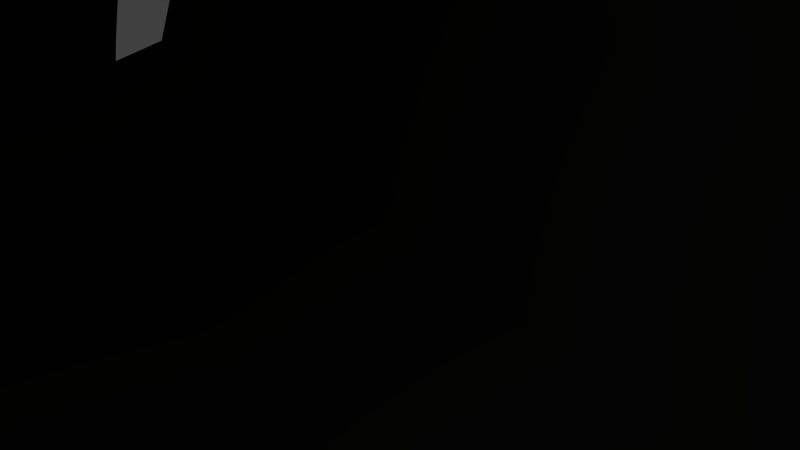# Source: DeimosClass.blend  (saved by Blender 2.74.0; exported with 4.5.12 LTS)
import bpy
from mathutils import Matrix  # noqa: F401  (used for matrix-valued properties, if any)

bpy.ops.wm.read_factory_settings(use_empty=True)
scene = bpy.context.scene
scene.name = 'Scene'

# ---- collections
col_collection_1 = bpy.data.collections.new('Collection 1'); scene.collection.children.link(col_collection_1)

# ---- materials (node trees are filled in below, after node groups)
mat_titanium_001 = bpy.data.materials.new('Titanium.001')
mat_titanium_001.alpha_threshold = 0.0
mat_titanium_001.use_transparent_shadow = False
mat_titanium_001.diffuse_color = (0.1626, 0.1491, 0.1341, 1.0)
mat_titanium_001.specular_color = (0.3252, 0.2982, 0.2682)
mat_titanium_001.roughness = 0.5
mat_titanium_001.specular_intensity = 1.0

# ---- material node trees

# ---- world
world_world = bpy.data.worlds.new('World'); scene.world = world_world
world_world.color = (0.05088, 0.05088, 0.05088)
world_world.use_sun_shadow = False
world_world.sun_shadow_jitter_overblur = 0.0
world_world.cycles.sampling_method = 'MANUAL'
world_world.cycles.sample_map_resolution = 256

# ---- cameras
cam_camera = bpy.data.cameras.new('Camera')
cam_camera.clip_end = 100.0
cam_camera.lens = 35.0
cam_camera.sensor_width = 32.0
cam_camera.sensor_height = 18.0
cam_camera.ortho_scale = 7.314
cam_camera.dof.focus_distance = 0.0
cam_camera.dof.aperture_fstop = 128.0

# ---- lights
light_lamp_002 = bpy.data.lights.new('Lamp.002', 'POINT')
light_lamp_002.transmission_factor = 0.0
light_lamp_002.cutoff_distance = 30.0
light_lamp_002.energy = 100.0
light_lamp_002.shadow_buffer_clip_start = 1.001
light_lamp_002.shadow_soft_size = 0.1
light_lamp_002.shadow_maximum_resolution = 0.006
light_lamp_002.use_absolute_resolution = True
light_lamp_002.cycles.use_multiple_importance_sampling = False
light_lamp_001 = bpy.data.lights.new('Lamp.001', 'POINT')
light_lamp_001.transmission_factor = 0.0
light_lamp_001.cutoff_distance = 30.0
light_lamp_001.energy = 100.0
light_lamp_001.shadow_buffer_clip_start = 1.001
light_lamp_001.shadow_soft_size = 0.1
light_lamp_001.shadow_maximum_resolution = 0.006
light_lamp_001.use_absolute_resolution = True
light_lamp_001.cycles.use_multiple_importance_sampling = False
light_lamp = bpy.data.lights.new('Lamp', 'POINT')
light_lamp.transmission_factor = 0.0
light_lamp.cutoff_distance = 30.0
light_lamp.energy = 100.0
light_lamp.shadow_buffer_clip_start = 1.001
light_lamp.shadow_soft_size = 0.1
light_lamp.shadow_maximum_resolution = 0.006
light_lamp.use_absolute_resolution = True
light_lamp.cycles.use_multiple_importance_sampling = False

# ---- meshes
me_sphere = bpy.data.meshes.new('Sphere')
me_sphere.from_pydata([(0.6555, 0.6749, -4.063), (0.8546, 0.2212, -4.063), (0.6836, 0.1768, -4.632), (0.5243, 0.5397, -4.632), (0.2212, 0.8519, -4.063), (0.1769, 0.6813, -4.632), (0.3416, 0.08797, -5.032), (0.3416, -0.08906, -5.032), (0.03378, -0.009654, -5.195), (0.03378, 0.008049, -5.195), (0.8546, -0.2214, -4.063), (0.6555, -0.6772, -4.063), (0.5243, -0.5419, -4.632), (0.6836, -0.1773, -4.632), (0.2619, 0.2694, -5.032), (0.7284, -0.7524, -2.227), (0.2459, -0.9491, -2.227), (0.2212, -0.8543, -4.063), (0.2459, 0.9466, -2.227), (0.7284, 0.7499, -2.227), (0.08824, 0.3403, -5.032), (0.9497, 0.2458, -2.227), (0.9497, -0.2459, -2.227), (0.9997, -0.2588, -0.3888), (0.7667, -0.7919, -0.3888), (0.7667, 0.7894, 0.3651), (0.7667, 0.7894, -0.3888), (0.2588, 0.9965, -0.3888), (0.2588, 0.9965, 0.3651), (0.2605, 0.9967, 0.9889), (0.2622, 0.9968, 4.405), (0.7799, 0.7891, 4.32), (0.9997, -0.2588, 0.3651), (0.9997, 0.2588, -0.3888), (0.9997, 0.2588, 0.3651), (1.019, 0.2537, 4.106), (1.018, -0.2662, 3.891), (0.2619, -0.2714, -5.032), (0.02581, -0.02789, -5.195), (0.02581, 0.0262, -5.195), (0.00844, 0.03328, -5.195), (0.08824, -0.3422, -5.032), (0.00844, -0.03497, -5.195), (0.7667, -0.7919, 0.3651), (0.7787, -0.8007, 3.676), (0.922, 0.4357, -0.3888), (0.8444, 0.6126, -0.3888), (2.553, 1.348, 1.622), (2.565, 1.283, 1.622), (2.6, 1.218, 1.622), (2.669, 1.16, -0.8075), (2.6, 1.218, -0.8075), (2.617, 1.232, -1.308), (2.679, 1.179, -1.308), (2.565, 1.283, -0.8075), (2.553, 1.348, -0.8075), (2.594, 1.481, 1.622), (2.594, 1.481, 2.376), (2.594, 1.481, 5.506), (2.594, 1.481, 5.606), (2.594, 1.481, 5.706), (2.594, 1.481, 5.806), (2.594, 1.481, 5.906), (2.594, 1.481, 6.006), (2.664, 1.544, 6.106), (2.664, 1.544, 6.006), (2.664, 1.544, 5.906), (2.664, 1.544, 5.506), (2.664, 1.544, 2.376), (2.664, 1.544, 1.622), (2.664, 1.544, -0.8075), (2.594, 1.481, -0.8075), (2.945, 1.489, 2.376), (2.945, 1.489, 1.622), (2.945, 1.489, -0.8075), (2.876, 1.547, -0.8075), (2.876, 1.547, 1.622), (2.876, 1.547, 2.376), (2.876, 1.547, 5.506), (2.876, 1.547, 5.906), (2.876, 1.547, 6.006), (2.876, 1.547, 6.106), (2.945, 1.489, 6.006), (2.945, 1.489, 5.906), (2.945, 1.489, 5.806), (2.945, 1.489, 5.706), (2.945, 1.489, 5.606), (2.945, 1.489, 5.506), (0.6397, -0.8437, -0.3888), (0.2614, -1.008, 3.588), (0.2588, -0.999, 0.3651), (0.2588, -0.999, -0.3888), (0.3858, -0.9472, -0.3888), (0.5128, -0.8955, -0.3888), (2.981, 1.424, 2.376), (2.981, 1.424, 1.622), (2.981, 1.424, -0.8075), (2.981, 1.424, 5.906), (2.981, 1.424, 5.806), (2.981, 1.424, 5.706), (2.981, 1.424, 5.606), (2.981, 1.424, 5.506), (2.963, 1.3, -1.308), (2.933, 1.238, -1.308), (2.893, 1.267, -1.558), (2.915, 1.313, -1.558), (2.585, 1.29, -1.308), (2.775, 1.134, -0.8075), (2.775, 1.156, -1.308), (2.575, 1.349, -1.308), (2.674, 1.525, -1.308), (2.612, 1.469, -1.308), (2.77, 1.573, -0.8075), (2.771, 1.551, -1.308), (2.882, 1.163, -0.8075), (2.871, 1.182, -1.308), (2.951, 1.226, -0.8075), (2.992, 1.359, -0.8075), (2.97, 1.358, -1.308), (2.96, 1.417, -1.308), (2.928, 1.475, -1.308), (2.984, 1.294, -0.8075), (2.866, 1.528, -1.308), (2.561, 1.414, -0.8075), (2.583, 1.408, -1.308), (2.846, 1.225, -1.558), (2.809, 1.289, -1.683), (2.833, 1.31, -1.683), (2.842, 1.484, -1.558), (2.771, 1.502, -1.558), (2.889, 1.445, -1.558), (2.652, 1.44, -1.558), (2.63, 1.394, -1.558), (2.624, 1.35, -1.558), (2.656, 1.262, -1.558), (2.703, 1.223, -1.558), (2.632, 1.306, -1.558), (2.774, 1.205, -1.558), (2.699, 1.482, -1.558), (2.921, 1.357, -1.558), (2.913, 1.401, -1.558), (2.714, 1.308, -1.683), (2.702, 1.33, -1.683), (2.699, 1.352, -1.683), (2.701, 1.374, -1.683), (2.712, 1.397, -1.683), (2.736, 1.418, -1.683), (2.772, 1.428, -1.683), (2.807, 1.419, -1.683), (2.831, 1.399, -1.683), (2.843, 1.377, -1.683), (2.847, 1.355, -1.683), (2.844, 1.333, -1.683), (2.773, 1.279, -1.683), (2.738, 1.288, -1.683), (2.77, 1.573, 2.376), (2.77, 1.573, 1.622), (2.77, 1.573, 6.106), (2.77, 1.573, 6.006), (2.77, 1.573, 5.906), (2.77, 1.573, 5.506), (2.669, 1.16, 2.376), (2.669, 1.16, 1.622), (2.775, 1.134, 1.622), (2.775, 1.134, 2.376), (2.775, 1.134, 5.506), (2.669, 1.16, 5.506), (2.565, 1.283, 2.376), (2.6, 1.218, 2.376), (2.6, 1.218, 5.506), (2.6, 1.218, 5.606), (2.565, 1.283, 5.706), (2.565, 1.283, 5.606), (2.565, 1.283, 5.506), (2.553, 1.348, 2.376), (2.553, 1.348, 5.806), (2.553, 1.348, 5.706), (2.553, 1.348, 5.606), (2.553, 1.348, 5.506), (2.882, 1.163, 1.622), (2.882, 1.163, 2.376), (2.882, 1.163, 5.506), (2.951, 1.226, 1.622), (2.951, 1.226, 2.376), (2.951, 1.226, 5.506), (2.951, 1.226, 5.606), (2.984, 1.294, 1.622), (2.984, 1.294, 2.376), (2.984, 1.294, 5.506), (2.984, 1.294, 5.606), (2.984, 1.294, 5.706), (2.992, 1.359, 1.622), (2.992, 1.359, 2.376), (2.992, 1.359, 5.506), (2.992, 1.359, 5.606), (2.992, 1.359, 5.706), (2.992, 1.359, 5.806), (2.561, 1.414, 5.906), (2.561, 1.414, 1.622), (2.561, 1.414, 5.806), (2.561, 1.414, 5.706), (2.561, 1.414, 5.606), (2.561, 1.414, 5.506), (2.561, 1.414, 2.376), (-0.6555, 0.6749, -4.063), (-0.5243, 0.5397, -4.632), (-0.6836, 0.1768, -4.632), (-0.8546, 0.2212, -4.063), (-0.2212, 0.8519, -4.063), (-0.1769, 0.6813, -4.632), (-0.3416, 0.08797, -5.032), (-0.03378, 0.008049, -5.195), (-0.03378, -0.009654, -5.195), (-0.3416, -0.08906, -5.032), (-0.5243, -0.5419, -4.632), (-0.2619, -0.2714, -5.032), (-0.08824, -0.3422, -5.032), (-0.1769, -0.6836, -4.632), (-0.8546, -0.2214, -4.063), (-0.6836, -0.1773, -4.632), (-0.6555, -0.6772, -4.063), (-0.2619, 0.2694, -5.032), (-0.7284, -0.7524, -2.227), (-0.2212, -0.8543, -4.063), (-0.2459, -0.9491, -2.227), (-0.2459, 0.9466, -2.227), (-0.7284, 0.7499, -2.227), (-0.08824, 0.3403, -5.032), (-0.9497, 0.2458, -2.227), (-0.9497, -0.2459, -2.227), (-0.9997, -0.2588, -0.3888), (-0.7667, -0.7919, -0.3888), (-0.7667, 0.7894, 0.3651), (-0.7799, 0.7891, 4.32), (-0.2622, 0.9968, 4.405), (-0.2605, 0.9967, 0.9889), (-0.2588, 0.9965, 0.3651), (-0.2588, 0.9965, -0.3888), (-0.7667, 0.7894, -0.3888), (-0.9997, -0.2588, 0.3651), (-1.018, -0.2662, 3.891), (-1.019, 0.2537, 4.106), (-0.9997, 0.2588, 0.3651), (-0.9997, 0.2588, -0.3888), (-0.2588, -0.999, -0.3888), (-0.3858, -0.9472, -0.3888), (-0.5128, -0.8955, -0.3888), (-0.6397, -0.8437, -0.3888), (-0.02581, -0.02789, -5.195), (-0.00844, 0.03328, -5.195), (-0.02581, 0.0262, -5.195), (-0.00844, -0.03497, -5.195), (-0.7667, -0.7919, 0.3651), (-0.7787, -0.8007, 3.676), (-0.922, 0.4357, -0.3888), (-2.6, 1.218, 1.622), (-2.565, 1.283, 1.622), (-2.553, 1.348, 1.622), (-0.8444, 0.6126, -0.3888), (-2.669, 1.16, -0.8075), (-2.679, 1.179, -1.308), (-2.617, 1.232, -1.308), (-2.6, 1.218, -0.8075), (-2.6, 1.218, 2.376), (-2.6, 1.218, 5.506), (-2.6, 1.218, 5.606), (-2.669, 1.16, 5.506), (-2.669, 1.16, 2.376), (-2.669, 1.16, 1.622), (-2.565, 1.283, -0.8075), (-2.553, 1.348, -0.8075), (-2.594, 1.481, 1.622), (-2.594, 1.481, -0.8075), (-2.664, 1.544, -0.8075), (-2.664, 1.544, 1.622), (-2.664, 1.544, 2.376), (-2.664, 1.544, 5.506), (-2.664, 1.544, 5.906), (-2.664, 1.544, 6.006), (-2.664, 1.544, 6.106), (-2.594, 1.481, 6.006), (-2.594, 1.481, 5.906), (-2.594, 1.481, 5.806), (-2.594, 1.481, 5.706), (-2.594, 1.481, 5.606), (-2.594, 1.481, 5.506), (-2.594, 1.481, 2.376), (-2.945, 1.489, 2.376), (-2.945, 1.489, 5.506), (-2.945, 1.489, 5.606), (-2.945, 1.489, 5.706), (-2.945, 1.489, 5.806), (-2.945, 1.489, 5.906), (-2.945, 1.489, 6.006), (-2.876, 1.547, 6.106), (-2.876, 1.547, 6.006), (-2.876, 1.547, 5.906), (-2.876, 1.547, 5.506), (-2.876, 1.547, 2.376), (-2.876, 1.547, 1.622), (-2.876, 1.547, -0.8075), (-2.945, 1.489, -0.8075), (-2.945, 1.489, 1.622), (-0.2588, -0.999, 0.3651), (-0.2614, -1.008, 3.588), (-2.981, 1.424, 2.376), (-2.981, 1.424, 5.506), (-2.981, 1.424, 5.606), (-2.981, 1.424, 5.706), (-2.981, 1.424, 5.806), (-2.981, 1.424, 5.906), (-2.981, 1.424, -0.8075), (-2.981, 1.424, 1.622), (-2.963, 1.3, -1.308), (-2.915, 1.313, -1.558), (-2.893, 1.267, -1.558), (-2.933, 1.238, -1.308), (-2.585, 1.29, -1.308), (-2.775, 1.134, -0.8075), (-2.775, 1.156, -1.308), (-2.575, 1.349, -1.308), (-2.612, 1.469, -1.308), (-2.674, 1.525, -1.308), (-2.771, 1.551, -1.308), (-2.77, 1.573, -0.8075), (-2.882, 1.163, -0.8075), (-2.871, 1.182, -1.308), (-2.951, 1.226, -0.8075), (-2.96, 1.417, -1.308), (-2.97, 1.358, -1.308), (-2.992, 1.359, -0.8075), (-2.928, 1.475, -1.308), (-2.984, 1.294, -0.8075), (-2.866, 1.528, -1.308), (-2.561, 1.414, -0.8075), (-2.583, 1.408, -1.308), (-2.833, 1.31, -1.683), (-2.809, 1.289, -1.683), (-2.846, 1.225, -1.558), (-2.771, 1.502, -1.558), (-2.842, 1.484, -1.558), (-2.889, 1.445, -1.558), (-2.63, 1.394, -1.558), (-2.652, 1.44, -1.558), (-2.624, 1.35, -1.558), (-2.703, 1.223, -1.558), (-2.656, 1.262, -1.558), (-2.632, 1.306, -1.558), (-2.774, 1.205, -1.558), (-2.699, 1.482, -1.558), (-2.913, 1.401, -1.558), (-2.921, 1.357, -1.558), (-2.714, 1.308, -1.683), (-2.738, 1.288, -1.683), (-2.773, 1.279, -1.683), (-2.844, 1.333, -1.683), (-2.847, 1.355, -1.683), (-2.843, 1.377, -1.683), (-2.831, 1.399, -1.683), (-2.807, 1.419, -1.683), (-2.772, 1.428, -1.683), (-2.736, 1.418, -1.683), (-2.712, 1.397, -1.683), (-2.701, 1.374, -1.683), (-2.699, 1.352, -1.683), (-2.702, 1.33, -1.683), (-2.77, 1.573, 2.376), (-2.77, 1.573, 5.506), (-2.77, 1.573, 5.906), (-2.77, 1.573, 6.006), (-2.77, 1.573, 6.106), (-2.77, 1.573, 1.622), (-2.565, 1.283, 2.376), (-2.565, 1.283, 5.506), (-2.565, 1.283, 5.606), (-2.565, 1.283, 5.706), (-2.553, 1.348, 2.376), (-2.553, 1.348, 5.506), (-2.553, 1.348, 5.606), (-2.553, 1.348, 5.706), (-2.553, 1.348, 5.806), (-2.882, 1.163, 1.622), (-2.775, 1.134, 1.622), (-2.775, 1.134, 2.376), (-2.775, 1.134, 5.506), (-2.882, 1.163, 5.506), (-2.882, 1.163, 2.376), (-2.951, 1.226, 5.606), (-2.951, 1.226, 5.506), (-2.951, 1.226, 2.376), (-2.951, 1.226, 1.622), (-2.984, 1.294, 5.706), (-2.984, 1.294, 5.606), (-2.984, 1.294, 5.506), (-2.984, 1.294, 2.376), (-2.984, 1.294, 1.622), (-2.992, 1.359, 5.806), (-2.992, 1.359, 5.706), (-2.992, 1.359, 5.606), (-2.992, 1.359, 5.506), (-2.992, 1.359, 2.376), (-2.992, 1.359, 1.622), (-2.561, 1.414, 5.906), (-2.561, 1.414, 1.622), (-2.561, 1.414, 2.376), (-2.561, 1.414, 5.506), (-2.561, 1.414, 5.606), (-2.561, 1.414, 5.706), (-2.561, 1.414, 5.806), (0.1772, -0.6836, -4.632), (0.922, 0.4357, 0.3651), (0.8444, 0.6126, 0.3651), (-0.8444, 0.6126, 0.3651), (-0.922, 0.4357, 0.3651)], [], [(0, 1, 2, 3), (4, 0, 3, 5), (6, 7, 8, 9), (10, 11, 12, 13), (3, 2, 6, 14), (1, 10, 13, 2), (15, 16, 17, 11), (18, 19, 0, 4), (5, 3, 14, 20), (21, 22, 10, 1), (23, 24, 15, 22), (19, 21, 1, 0), (25, 26, 27, 28, 29, 30, 31), (32, 23, 33, 34, 35, 36), (33, 23, 22, 21), (22, 15, 11, 10), (27, 26, 19, 18), (2, 13, 7, 6), (13, 12, 37, 7), (7, 37, 38, 8), (20, 14, 39, 40), (37, 41, 42, 38), (14, 6, 9, 39), (43, 24, 23, 32, 36, 44), (45, 46, 47, 48, 49), (50, 51, 52, 53), (49, 48, 54, 51), (48, 47, 55, 54), (56, 57, 58, 59, 60, 61, 62, 63, 64, 65, 66, 67, 68, 69, 70, 71), (72, 73, 74, 75, 76, 77, 78, 79, 80, 81, 82, 83, 84, 85, 86, 87), (88, 24, 43, 44, 89, 90, 91, 92, 93), (94, 95, 96, 74, 73, 72, 87, 86, 85, 84, 83, 82, 97, 98, 99, 100, 101), (102, 103, 104, 105), (51, 54, 106, 52), (107, 50, 53, 108), (54, 55, 109, 106), (71, 70, 110, 111), (70, 112, 113, 110), (114, 107, 108, 115), (116, 114, 115, 103), (96, 117, 118, 119), (74, 96, 119, 120), (117, 121, 102, 118), (121, 116, 103, 102), (112, 75, 122, 113), (75, 74, 120, 122), (123, 71, 111, 124), (55, 123, 124, 109), (104, 125, 126, 127), (113, 122, 128, 129), (122, 120, 130, 128), (124, 111, 131, 132), (109, 124, 132, 133), (53, 52, 134, 135), (52, 106, 136, 134), (108, 53, 135, 137), (106, 109, 133, 136), (111, 110, 138, 131), (110, 113, 129, 138), (115, 108, 137, 125), (103, 115, 125, 104), (119, 118, 139, 140), (120, 119, 140, 130), (118, 102, 105, 139), (141, 142, 143, 144, 145, 146, 147, 148, 149, 150, 151, 152, 127, 126, 153, 154), (140, 139, 151, 150), (130, 140, 150, 149), (139, 105, 152, 151), (105, 104, 127, 152), (129, 128, 148, 147), (128, 130, 149, 148), (132, 131, 145, 144), (133, 132, 144, 143), (135, 134, 141, 154), (134, 136, 142, 141), (137, 135, 154, 153), (136, 133, 143, 142), (131, 138, 146, 145), (138, 129, 147, 146), (125, 137, 153, 126), (155, 156, 112, 70, 69, 68, 67, 66, 65, 64, 157, 158, 159, 160), (161, 162, 50, 107, 163, 164, 165, 166), (167, 168, 169, 170, 171, 172, 173), (174, 167, 173, 172, 171, 175, 176, 177, 178), (77, 76, 75, 112, 156, 155, 160, 159, 158, 157, 81, 80, 79, 78), (179, 180, 181, 165, 164, 163, 107, 114), (180, 179, 114, 116, 182, 183, 184, 185, 181), (183, 182, 116, 121, 186, 187, 188, 189, 190, 185, 184), (187, 186, 121, 117, 191, 192, 193, 194, 195, 196, 190, 189, 188), (95, 94, 101, 100, 99, 98, 97, 196, 195, 194, 193, 192, 191, 117, 96), (157, 64, 81), (63, 82, 81, 64), (63, 197, 97, 82), (197, 175, 196, 97), (175, 171, 190, 196), (171, 170, 185, 190), (165, 181, 166), (170, 166, 181, 185), (198, 123, 55, 47, 174, 178, 177, 176, 175, 197, 199, 200, 201, 202, 203), (57, 56, 71, 123, 198, 203, 202, 201, 200, 199, 197, 63, 62, 61, 60, 59, 58), (204, 205, 206, 207), (208, 209, 205, 204), (210, 211, 212, 213), (214, 215, 216, 217), (218, 219, 214, 220), (205, 221, 210, 206), (207, 206, 219, 218), (222, 220, 223, 224), (225, 208, 204, 226), (209, 227, 221, 205), (228, 207, 218, 229), (230, 229, 222, 231), (226, 204, 207, 228), (232, 233, 234, 235, 236, 237, 238), (239, 240, 241, 242, 243, 230), (243, 228, 229, 230), (229, 218, 220, 222), (237, 225, 226, 238), (231, 222, 224, 244, 245, 246, 247), (206, 210, 213, 219), (219, 213, 215, 214), (213, 212, 248, 215), (227, 249, 250, 221), (215, 248, 251, 216), (221, 250, 211, 210), (252, 253, 240, 239, 230, 231), (254, 255, 256, 257, 258), (259, 260, 261, 262), (255, 263, 264, 265, 266, 267, 268, 259, 262), (255, 262, 269, 256), (256, 269, 270, 257), (271, 272, 273, 274, 275, 276, 277, 278, 279, 280, 281, 282, 283, 284, 285, 286), (287, 288, 289, 290, 291, 292, 293, 294, 295, 296, 297, 298, 299, 300, 301, 302), (162, 161, 166, 170, 169, 168, 49, 51, 50), (247, 246, 245, 244, 303, 304, 253, 252, 231), (305, 306, 307, 308, 309, 310, 293, 292, 291, 290, 289, 288, 287, 302, 301, 311, 312), (313, 314, 315, 316), (262, 261, 317, 269), (318, 319, 260, 259), (269, 317, 320, 270), (272, 321, 322, 273), (273, 322, 323, 324), (325, 326, 319, 318), (327, 316, 326, 325), (311, 328, 329, 330), (301, 331, 328, 311), (330, 329, 313, 332), (332, 313, 316, 327), (324, 323, 333, 300), (300, 333, 331, 301), (334, 335, 321, 272), (270, 320, 335, 334), (315, 336, 337, 338), (323, 339, 340, 333), (333, 340, 341, 331), (335, 342, 343, 321), (320, 344, 342, 335), (260, 345, 346, 261), (261, 346, 347, 317), (319, 348, 345, 260), (317, 347, 344, 320), (321, 343, 349, 322), (322, 349, 339, 323), (326, 338, 348, 319), (316, 315, 338, 326), (328, 350, 351, 329), (331, 341, 350, 328), (329, 351, 314, 313), (352, 353, 354, 337, 336, 355, 356, 357, 358, 359, 360, 361, 362, 363, 364, 365), (350, 357, 356, 351), (341, 358, 357, 350), (351, 356, 355, 314), (314, 355, 336, 315), (339, 360, 359, 340), (340, 359, 358, 341), (342, 363, 362, 343), (344, 364, 363, 342), (345, 353, 352, 346), (346, 352, 365, 347), (348, 354, 353, 345), (347, 365, 364, 344), (343, 362, 361, 349), (349, 361, 360, 339), (338, 337, 354, 348), (366, 367, 368, 369, 370, 279, 278, 277, 276, 275, 274, 273, 324, 371), (372, 373, 374, 375, 265, 264, 263), (376, 377, 378, 379, 380, 375, 374, 373, 372), (298, 297, 296, 295, 294, 370, 369, 368, 367, 366, 371, 324, 300, 299), (381, 325, 318, 382, 383, 384, 385, 386), (386, 385, 387, 388, 389, 390, 327, 325, 381), (389, 388, 387, 391, 392, 393, 394, 395, 332, 327, 390), (394, 393, 392, 391, 396, 397, 398, 399, 400, 401, 330, 332, 395), (312, 311, 330, 401, 400, 399, 398, 397, 396, 310, 309, 308, 307, 306, 305), (370, 294, 279), (280, 279, 294, 293), (280, 293, 310, 402), (402, 310, 396, 380), (380, 396, 391, 375), (375, 391, 387, 265), (384, 266, 385), (265, 387, 385, 266), (403, 404, 405, 406, 407, 408, 402, 380, 379, 378, 377, 376, 257, 270, 334), (286, 285, 284, 283, 282, 281, 280, 402, 408, 407, 406, 405, 404, 403, 334, 272, 271), (237, 236, 235, 234, 30, 29, 28, 27), (18, 225, 237, 27), (18, 4, 208, 225), (4, 5, 209, 208), (5, 20, 227, 209), (40, 249, 227, 20), (42, 251, 248, 212, 211, 250, 249, 40, 39, 9, 8, 38), (17, 409, 12, 11), (91, 90, 89, 304, 303, 244), (30, 234, 233, 31), (31, 233, 241, 35), (35, 241, 240, 36), (36, 240, 253, 44), (44, 253, 304, 89), (383, 382, 318, 259, 268, 267, 266, 384), (224, 16, 91, 244), (16, 15, 24, 88, 93, 92, 91), (45, 410, 34, 33), (35, 34, 410, 411, 25, 31), (25, 411, 46, 26), (21, 19, 26, 46, 45, 33), (168, 167, 174, 411, 410), (168, 410, 45, 49), (174, 47, 46, 411), (243, 254, 258, 238, 226, 228), (232, 238, 258, 412), (242, 413, 254, 243), (263, 255, 254, 413), (376, 412, 258, 257), (372, 263, 413, 412, 376), (37, 12, 409, 41), (41, 216, 251, 42), (217, 216, 41, 409), (220, 214, 217, 223), (17, 223, 217, 409), (17, 16, 224, 223), (241, 233, 232, 412, 413, 242)])
me_sphere.polygons.foreach_set('use_smooth', [True] * 240)
me_sphere.materials.append(mat_titanium_001)
me_sphere.use_remesh_preserve_volume = False
me_sphere.use_remesh_preserve_attributes = False
me_sphere.use_mirror_vertex_groups = False
me_sphere.update()
me_sphere.normals_split_custom_set([tuple(v) for v in zip(*[iter([0.686, 0.7045, -0.1817, 0.9637, 0.2029, -0.1735, 0.8594, 0.1806, -0.4784, 0.608, 0.6244, -0.4903, 0.1902, 0.9664, -0.1731, 0.686, 0.7045, -0.1817, 0.608, 0.6244, -0.4903, 0.1693, 0.8619, -0.478, 0.615, 0.128, -0.7781, 0.6152, -0.1275, -0.778, 0.2575, -0.05206, -0.9649, 0.2575, 0.05226, -0.9649, 0.9639, -0.202, -0.1734, 0.6866, -0.7039, -0.1818, 0.6086, -0.6238, -0.4904, 0.8596, -0.1799, -0.4783, 0.608, 0.6244, -0.4903, 0.8594, 0.1806, -0.4784, 0.615, 0.128, -0.7781, 0.431, 0.4425, -0.7864, 0.9637, 0.2029, -0.1735, 0.9639, -0.202, -0.1734, 0.8596, -0.1799, -0.4783, 0.8594, 0.1806, -0.4784, 0.6976, -0.7152, -0.04331, 0.1923, -0.9805, -0.04053, 0.1902, -0.9663, -0.1732, 0.6866, -0.7039, -0.1818, 0.1923, 0.9805, -0.0405, 0.697, 0.7158, -0.04328, 0.686, 0.7045, -0.1817, 0.1902, 0.9664, -0.1731, 0.1693, 0.8619, -0.478, 0.608, 0.6244, -0.4903, 0.431, 0.4425, -0.7864, 0.1198, 0.617, -0.7778, 0.9779, 0.2053, -0.04063, 0.978, -0.2044, -0.04062, 0.9639, -0.202, -0.1734, 0.9637, 0.2029, -0.1735, 0.9786, -0.2052, -0.01614, 0.6972, -0.7167, -0.01677, 0.6976, -0.7152, -0.04331, 0.978, -0.2044, -0.04062, 0.697, 0.7158, -0.04328, 0.9779, 0.2053, -0.04063, 0.9637, 0.2029, -0.1735, 0.686, 0.7045, -0.1817, 0.6964, 0.7177, -0.001309, 0.6972, 0.7167, -0.0151, 0.1919, 0.9813, -0.01414, 0.1914, 0.9815, -0.0003668, 0.1914, 0.9815, -0.0003668, 0.1679, 0.5824, 0.7954, 0.5756, 0.3926, 0.7173, 0.9786, -0.2059, -0.004273, 0.9786, -0.2052, -0.01614, 0.9785, 0.2055, -0.0151, 0.9784, 0.2066, -0.003086, 0.7554, -0.06691, 0.6518, 0.7207, -0.3587, 0.5933, 0.9785, 0.2055, -0.0151, 0.9786, -0.2052, -0.01614, 0.978, -0.2044, -0.04062, 0.9779, 0.2053, -0.04063, 0.978, -0.2044, -0.04062, 0.6976, -0.7152, -0.04331, 0.6866, -0.7039, -0.1818, 0.9639, -0.202, -0.1734, 0.1919, 0.9813, -0.01414, 0.6972, 0.7167, -0.0151, 0.697, 0.7158, -0.04328, 0.1923, 0.9805, -0.0405, 0.8594, 0.1806, -0.4784, 0.8596, -0.1799, -0.4783, 0.6152, -0.1275, -0.778, 0.615, 0.128, -0.7781, 0.8596, -0.1799, -0.4783, 0.6086, -0.6238, -0.4904, 0.4314, -0.4419, -0.7865, 0.6152, -0.1275, -0.778, 0.6152, -0.1275, -0.778, 0.4314, -0.4419, -0.7865, 0.1899, -0.1943, -0.9624, 0.2575, -0.05206, -0.9649, 0.1198, 0.617, -0.7778, 0.431, 0.4425, -0.7864, 0.1896, 0.1945, -0.9624, 0.04832, 0.2572, -0.9651, 0.4314, -0.4419, -0.7865, 0.1197, -0.6167, -0.7781, 0.04829, -0.2571, -0.9652, 0.1899, -0.1943, -0.9624, 0.431, 0.4425, -0.7864, 0.615, 0.128, -0.7781, 0.2575, 0.05226, -0.9649, 0.1896, 0.1945, -0.9624, 0.6964, -0.7177, -0.003668, 0.6972, -0.7167, -0.01677, 0.9786, -0.2052, -0.01614, 0.9786, -0.2059, -0.004273, 0.7207, -0.3587, 0.5933, 0.5266, -0.685, 0.5035, 0.9432, 0.2733, -0.189, 0.8447, 0.5001, -0.1905, -0.8503, 0.4962, -0.1752, -0.4625, -0.1095, -0.8798, -0.26, -0.9446, -0.2001, -0.453, -0.8912, -0.02187, -0.776, -0.6303, -0.02188, -0.7708, -0.626, -0.1181, -0.4501, -0.8851, -0.1179, -0.26, -0.9446, -0.2001, -0.4625, -0.1095, -0.8798, -0.9445, -0.3278, -0.02188, -0.776, -0.6303, -0.02188, -0.4625, -0.1095, -0.8798, -0.8503, 0.4962, -0.1752, -0.9995, -0.0245, -0.02188, -0.9445, -0.3278, -0.02188, -0.8008, 0.5989, -1.787e-07, -0.8008, 0.5989, -1.787e-07, -0.8008, 0.5989, -1.787e-07, -0.8008, 0.5989, -1.787e-07, -0.8008, 0.5989, -1.787e-07, -0.8008, 0.5989, -1.787e-07, -0.8008, 0.5989, -1.787e-07, -0.8004, -0.1363, 0.5838, -0.5415, 0.1652, 0.8243, -0.4797, 0.8775, -2.216e-07, -0.4797, 0.8775, -2.216e-07, -0.4797, 0.8775, -2.216e-07, -0.4797, 0.8775, -2.216e-07, -0.4797, 0.8775, -2.216e-07, -0.4796, 0.8772, -0.02187, -0.8007, 0.5987, -0.02187, 0.7762, 0.6305, -2.066e-07, 0.7762, 0.6305, -2.066e-07, 0.776, 0.6303, -0.02188, 0.453, 0.8912, -0.02187, 0.4531, 0.8915, -2.794e-07, 0.4531, 0.8915, -2.794e-07, 0.4531, 0.8915, -2.794e-07, 0.4531, 0.8915, -2.794e-07, 0.4531, 0.8915, -2.794e-07, 0.5398, 0.1778, 0.8228, 0.8058, -0.1062, 0.5825, 0.7762, 0.6305, -2.066e-07, 0.7762, 0.6305, -2.066e-07, 0.7762, 0.6305, -2.066e-07, 0.7762, 0.6305, -2.066e-07, 0.7762, 0.6305, -2.066e-07, 0.3764, -0.9263, -0.01525, 0.6972, -0.7167, -0.01677, 0.6964, -0.7177, -0.003668, 0.5266, -0.685, 0.5035, 0.1305, -0.8535, 0.5044, 0.1912, -0.9816, -0.002501, 0.1918, -0.9813, -0.01522, 0.3764, -0.9263, -0.01525, 0.3764, -0.9263, -0.01525, 0.9447, 0.3279, -1.228e-07, 0.9447, 0.3279, -1.228e-07, 0.9445, 0.3278, -0.02188, 0.776, 0.6303, -0.02188, 0.7762, 0.6305, -2.066e-07, 0.7762, 0.6305, -2.066e-07, 0.7762, 0.6305, -2.066e-07, 0.7762, 0.6305, -2.066e-07, 0.7762, 0.6305, -2.066e-07, 0.7762, 0.6305, -2.066e-07, 0.7762, 0.6305, -2.066e-07, 0.8058, -0.1062, 0.5825, 0.8167, -0.3393, 0.4668, 0.9447, 0.3279, -1.228e-07, 0.9447, 0.3279, -1.228e-07, 0.9447, 0.3279, -1.228e-07, 0.9447, 0.3279, -1.228e-07, 0.9524, -0.2811, -0.1182, 0.7953, -0.5946, -0.1181, 0.7503, -0.5608, -0.3502, 0.898, -0.265, -0.3512, -0.776, -0.6303, -0.02188, -0.9445, -0.3278, -0.02188, -0.9381, -0.3255, -0.1182, -0.7708, -0.626, -0.1181, 0.01237, -0.9997, -0.02188, -0.453, -0.8912, -0.02187, -0.4501, -0.8851, -0.1179, 0.01228, -0.993, -0.1179, -0.9445, -0.3278, -0.02188, -0.9995, -0.0245, -0.02188, -0.9927, -0.02433, -0.1183, -0.9381, -0.3255, -0.1182, -0.8007, 0.5987, -0.02187, -0.4796, 0.8772, -0.02187, -0.4765, 0.8712, -0.1179, -0.7953, 0.5946, -0.1181, -0.4796, 0.8772, -0.02187, -0.01237, 0.9997, -0.02188, -0.01227, 0.993, -0.1179, -0.4765, 0.8712, -0.1179, 0.4796, -0.8772, -0.02187, 0.01237, -0.9997, -0.02188, 0.01228, -0.993, -0.1179, 0.4765, -0.8712, -0.1179, 0.8007, -0.5987, -0.02187, 0.4796, -0.8772, -0.02187, 0.4765, -0.8712, -0.1179, 0.7953, -0.5946, -0.1181, 0.9445, 0.3278, -0.02188, 0.9995, 0.0245, -0.02188, 0.9927, 0.02433, -0.1183, 0.9381, 0.3255, -0.1182, 0.776, 0.6303, -0.02188, 0.9445, 0.3278, -0.02188, 0.9381, 0.3255, -0.1182, 0.7708, 0.626, -0.1181, 0.9995, 0.0245, -0.02188, 0.9588, -0.2831, -0.02188, 0.9524, -0.2811, -0.1182, 0.9927, 0.02433, -0.1183, 0.9588, -0.2831, -0.02188, 0.8007, -0.5987, -0.02187, 0.7953, -0.5946, -0.1181, 0.9524, -0.2811, -0.1182, -0.01237, 0.9997, -0.02188, 0.453, 0.8912, -0.02187, 0.4501, 0.8851, -0.1179, -0.01227, 0.993, -0.1179, 0.453, 0.8912, -0.02187, 0.776, 0.6303, -0.02188, 0.7708, 0.626, -0.1181, 0.4501, 0.8851, -0.1179, -0.9588, 0.2831, -0.02188, -0.8007, 0.5987, -0.02187, -0.7953, 0.5946, -0.1181, -0.9524, 0.2811, -0.1182, -0.9995, -0.0245, -0.02188, -0.9588, 0.2831, -0.02188, -0.9524, 0.2811, -0.1182, -0.9927, -0.02433, -0.1183, 0.7503, -0.5608, -0.3502, 0.4497, -0.8222, -0.349, 0.2615, -0.4802, -0.8373, 0.4307, -0.323, -0.8427, -0.01227, 0.993, -0.1179, 0.4501, 0.8851, -0.1179, 0.4248, 0.8352, -0.3492, -0.01158, 0.9372, -0.3485, 0.4501, 0.8851, -0.1179, 0.7708, 0.626, -0.1181, 0.7271, 0.5904, -0.3504, 0.4248, 0.8352, -0.3492, -0.9524, 0.2811, -0.1182, -0.7953, 0.5946, -0.1181, -0.7503, 0.5608, -0.3502, -0.898, 0.265, -0.3512, -0.9927, -0.02433, -0.1183, -0.9524, 0.2811, -0.1182, -0.898, 0.265, -0.3512, -0.9359, -0.02293, -0.3516, -0.4501, -0.8851, -0.1179, -0.7708, -0.626, -0.1181, -0.7271, -0.5904, -0.3504, -0.4248, -0.8352, -0.3492, -0.7708, -0.626, -0.1181, -0.9381, -0.3255, -0.1182, -0.8845, -0.3069, -0.3513, -0.7271, -0.5904, -0.3504, 0.01228, -0.993, -0.1179, -0.4501, -0.8851, -0.1179, -0.4248, -0.8352, -0.3492, 0.01158, -0.9372, -0.3485, -0.9381, -0.3255, -0.1182, -0.9927, -0.02433, -0.1183, -0.9359, -0.02293, -0.3516, -0.8845, -0.3069, -0.3513, -0.7953, 0.5946, -0.1181, -0.4765, 0.8712, -0.1179, -0.4497, 0.8222, -0.349, -0.7503, 0.5608, -0.3502, -0.4765, 0.8712, -0.1179, -0.01227, 0.993, -0.1179, -0.01158, 0.9372, -0.3485, -0.4497, 0.8222, -0.349, 0.4765, -0.8712, -0.1179, 0.01228, -0.993, -0.1179, 0.01158, -0.9372, -0.3485, 0.4497, -0.8222, -0.349, 0.7953, -0.5946, -0.1181, 0.4765, -0.8712, -0.1179, 0.4497, -0.8222, -0.349, 0.7503, -0.5608, -0.3502, 0.9381, 0.3255, -0.1182, 0.9927, 0.02433, -0.1183, 0.9359, 0.02294, -0.3516, 0.8845, 0.3069, -0.3513, 0.7708, 0.626, -0.1181, 0.9381, 0.3255, -0.1182, 0.8845, 0.3069, -0.3513, 0.7271, 0.5904, -0.3504, 0.9927, 0.02433, -0.1183, 0.9524, -0.2811, -0.1182, 0.898, -0.265, -0.3512, 0.9359, 0.02294, -0.3516, -0.4166, -0.3393, -0.8434, -0.5017, -0.1744, -0.8473, -0.529, -0.01295, -0.8485, -0.5098, 0.1508, -0.847, -0.4307, 0.323, -0.8427, -0.2615, 0.4802, -0.8373, -0.006922, 0.5503, -0.8349, 0.2464, 0.4869, -0.838, 0.4166, 0.3393, -0.8434, 0.5017, 0.1744, -0.8473, 0.529, 0.01295, -0.8485, 0.5098, -0.1508, -0.847, 0.4307, -0.323, -0.8427, 0.2615, -0.4802, -0.8373, 0.006921, -0.5503, -0.8349, -0.2464, -0.4869, -0.838, 0.8845, 0.3069, -0.3513, 0.9359, 0.02294, -0.3516, 0.529, 0.01295, -0.8485, 0.5017, 0.1744, -0.8473, 0.7271, 0.5904, -0.3504, 0.8845, 0.3069, -0.3513, 0.5017, 0.1744, -0.8473, 0.4166, 0.3393, -0.8434, 0.9359, 0.02294, -0.3516, 0.898, -0.265, -0.3512, 0.5098, -0.1508, -0.847, 0.529, 0.01295, -0.8485, 0.898, -0.265, -0.3512, 0.7503, -0.5608, -0.3502, 0.4307, -0.323, -0.8427, 0.5098, -0.1508, -0.847, -0.01158, 0.9372, -0.3485, 0.4248, 0.8352, -0.3492, 0.2464, 0.4869, -0.838, -0.006922, 0.5503, -0.8349, 0.4248, 0.8352, -0.3492, 0.7271, 0.5904, -0.3504, 0.4166, 0.3393, -0.8434, 0.2464, 0.4869, -0.838, -0.898, 0.265, -0.3512, -0.7503, 0.5608, -0.3502, -0.4307, 0.323, -0.8427, -0.5098, 0.1508, -0.847, -0.9359, -0.02293, -0.3516, -0.898, 0.265, -0.3512, -0.5098, 0.1508, -0.847, -0.529, -0.01295, -0.8485, -0.4248, -0.8352, -0.3492, -0.7271, -0.5904, -0.3504, -0.4166, -0.3393, -0.8434, -0.2464, -0.4869, -0.838, -0.7271, -0.5904, -0.3504, -0.8845, -0.3069, -0.3513, -0.5017, -0.1744, -0.8473, -0.4166, -0.3393, -0.8434, 0.01158, -0.9372, -0.3485, -0.4248, -0.8352, -0.3492, -0.2464, -0.4869, -0.838, 0.006921, -0.5503, -0.8349, -0.8845, -0.3069, -0.3513, -0.9359, -0.02293, -0.3516, -0.529, -0.01295, -0.8485, -0.5017, -0.1744, -0.8473, -0.7503, 0.5608, -0.3502, -0.4497, 0.8222, -0.349, -0.2615, 0.4802, -0.8373, -0.4307, 0.323, -0.8427, -0.4497, 0.8222, -0.349, -0.01158, 0.9372, -0.3485, -0.006922, 0.5503, -0.8349, -0.2615, 0.4802, -0.8373, 0.4497, -0.8222, -0.349, 0.01158, -0.9372, -0.3485, 0.006921, -0.5503, -0.8349, 0.2615, -0.4802, -0.8373, -0.01238, 0.9999, -2.844e-07, -0.01238, 0.9999, -2.844e-07, -0.01237, 0.9997, -0.02188, -0.4796, 0.8772, -0.02187, -0.4797, 0.8775, -2.216e-07, -0.4797, 0.8775, -2.216e-07, -0.4797, 0.8775, -2.216e-07, -0.4797, 0.8775, -2.216e-07, -0.4797, 0.8775, -2.216e-07, -0.5415, 0.1652, 0.8243, -0.009355, 0.7557, 0.6549, -0.01238, 0.9999, -2.844e-07, -0.01238, 0.9999, -2.844e-07, -0.01238, 0.9999, -2.844e-07, -0.4531, -0.8915, 3.016e-07, -0.4531, -0.8915, 3.016e-07, -0.453, -0.8912, -0.02187, 0.01237, -0.9997, -0.02188, 0.01238, -0.9999, 3.165e-07, 0.01238, -0.9999, 3.165e-07, 0.009359, -0.7557, 0.6549, -0.3339, -0.9122, 0.2376, -0.8799, -0.3255, 0.3463, -0.6876, -0.7054, 0.1724, -0.7762, -0.6305, 2.46e-07, -0.5079, -0.8068, 0.3018, -0.6434, -0.6834, 0.3449, -0.9447, -0.3279, 1.542e-07, -0.9447, -0.3279, 1.542e-07, -0.9848, 0.06918, 0.1592, -0.8799, -0.3255, 0.3463, -0.9447, -0.3279, 1.542e-07, -0.9447, -0.3279, 1.542e-07, -0.6434, -0.6834, 0.3449, -0.7371, -0.5501, 0.3925, -0.9997, -0.0245, 7.022e-08, -0.9997, -0.0245, 7.022e-08, -0.9997, -0.0245, 7.022e-08, 0.4531, 0.8915, -2.794e-07, 0.4531, 0.8915, -2.794e-07, 0.453, 0.8912, -0.02187, -0.01237, 0.9997, -0.02188, -0.01238, 0.9999, -2.844e-07, -0.01238, 0.9999, -2.844e-07, -0.01238, 0.9999, -2.844e-07, -0.01238, 0.9999, -2.844e-07, -0.01238, 0.9999, -2.844e-07, -0.009355, 0.7557, 0.6549, 0.5398, 0.1778, 0.8228, 0.4531, 0.8915, -2.794e-07, 0.4531, 0.8915, -2.794e-07, 0.4531, 0.8915, -2.794e-07, 0.4797, -0.8775, 2.878e-07, 0.4797, -0.8775, 2.878e-07, 0.3624, -0.9012, 0.2378, 0.009359, -0.7557, 0.6549, 0.01238, -0.9999, 3.165e-07, 0.01238, -0.9999, 3.165e-07, 0.01237, -0.9997, -0.02188, 0.4796, -0.8772, -0.02187, 0.4797, -0.8775, 2.878e-07, 0.4797, -0.8775, 2.878e-07, 0.4796, -0.8772, -0.02187, 0.8007, -0.5987, -0.02187, 0.8008, -0.5989, 1.976e-07, 0.8008, -0.5989, 1.976e-07, 0.8008, -0.5989, 1.976e-07, 0.5422, -0.7844, 0.301, 0.3624, -0.9012, 0.2378, 0.8008, -0.5989, 1.976e-07, 0.8008, -0.5989, 1.976e-07, 0.8007, -0.5987, -0.02187, 0.9588, -0.2831, -0.02188, 0.9591, -0.2832, 8.928e-08, 0.9591, -0.2832, 8.928e-08, 0.9591, -0.2832, 8.928e-08, 0.9591, -0.2832, 8.928e-08, 0.6763, -0.6513, 0.3442, 0.5422, -0.7844, 0.301, 0.8008, -0.5989, 1.976e-07, 0.9591, -0.2832, 8.928e-08, 0.9591, -0.2832, 8.928e-08, 0.9588, -0.2831, -0.02188, 0.9995, 0.0245, -0.02188, 0.9997, 0.0245, -1.273e-08, 0.9997, 0.0245, -1.273e-08, 0.9997, 0.0245, -1.273e-08, 0.9997, 0.0245, -1.273e-08, 0.9997, 0.0245, -1.273e-08, 0.7637, -0.5128, 0.3921, 0.6763, -0.6513, 0.3442, 0.9591, -0.2832, 8.928e-08, 0.9591, -0.2832, 8.928e-08, 0.9447, 0.3279, -1.228e-07, 0.9447, 0.3279, -1.228e-07, 0.9447, 0.3279, -1.228e-07, 0.9447, 0.3279, -1.228e-07, 0.9447, 0.3279, -1.228e-07, 0.9447, 0.3279, -1.228e-07, 0.8167, -0.3393, 0.4668, 0.7637, -0.5128, 0.3921, 0.9997, 0.0245, -1.273e-08, 0.9997, 0.0245, -1.273e-08, 0.9997, 0.0245, -1.273e-08, 0.9997, 0.0245, -1.273e-08, 0.9997, 0.0245, -1.273e-08, 0.9995, 0.0245, -0.02188, 0.9445, 0.3278, -0.02188, -0.009355, 0.7557, 0.6549, -0.5415, 0.1652, 0.8243, 0.5398, 0.1778, 0.8228, -0.8004, -0.1363, 0.5838, 0.8058, -0.1062, 0.5825, 0.5398, 0.1778, 0.8228, -0.5415, 0.1652, 0.8243, -0.8004, -0.1363, 0.5838, -0.7996, -0.3772, 0.4673, 0.8167, -0.3393, 0.4668, 0.8058, -0.1062, 0.5825, -0.7996, -0.3772, 0.4673, -0.7371, -0.5501, 0.3925, 0.7637, -0.5128, 0.3921, 0.8167, -0.3393, 0.4668, -0.7371, -0.5501, 0.3925, -0.6434, -0.6834, 0.3449, 0.6763, -0.6513, 0.3442, 0.7637, -0.5128, 0.3921, -0.6434, -0.6834, 0.3449, -0.5079, -0.8068, 0.3018, 0.5422, -0.7844, 0.301, 0.6763, -0.6513, 0.3442, 0.009359, -0.7557, 0.6549, 0.3624, -0.9012, 0.2378, -0.3339, -0.9122, 0.2376, -0.5079, -0.8068, 0.3018, -0.3339, -0.9122, 0.2376, 0.3624, -0.9012, 0.2378, 0.5422, -0.7844, 0.301, -0.9591, 0.2832, -6.05e-08, -0.9588, 0.2831, -0.02188, -0.9995, -0.0245, -0.02188, -0.8503, 0.4962, -0.1752, -0.9848, 0.06918, 0.1592, -0.9997, -0.0245, 7.022e-08, -0.9997, -0.0245, 7.022e-08, -0.9997, -0.0245, 7.022e-08, -0.7371, -0.5501, 0.3925, -0.7996, -0.3772, 0.4673, -0.9591, 0.2832, -6.05e-08, -0.9591, 0.2832, -6.05e-08, -0.9591, 0.2832, -6.05e-08, -0.9591, 0.2832, -6.05e-08, -0.9591, 0.2832, -6.05e-08, -0.8008, 0.5989, -1.787e-07, -0.8008, 0.5989, -1.787e-07, -0.8007, 0.5987, -0.02187, -0.9588, 0.2831, -0.02188, -0.9591, 0.2832, -6.05e-08, -0.9591, 0.2832, -6.05e-08, -0.9591, 0.2832, -6.05e-08, -0.9591, 0.2832, -6.05e-08, -0.9591, 0.2832, -6.05e-08, -0.9591, 0.2832, -6.05e-08, -0.7996, -0.3772, 0.4673, -0.8004, -0.1363, 0.5838, -0.8008, 0.5989, -1.787e-07, -0.8008, 0.5989, -1.787e-07, -0.8008, 0.5989, -1.787e-07, -0.8008, 0.5989, -1.787e-07, -0.8008, 0.5989, -1.787e-07, -0.686, 0.7045, -0.1817, -0.608, 0.6244, -0.4903, -0.8594, 0.1806, -0.4784, -0.9637, 0.2029, -0.1735, -0.1902, 0.9664, -0.1731, -0.1693, 0.8619, -0.478, -0.608, 0.6244, -0.4903, -0.686, 0.7045, -0.1817, -0.615, 0.128, -0.7781, -0.2575, 0.05226, -0.9649, -0.2575, -0.05206, -0.9649, -0.6152, -0.1275, -0.778, -0.6085, -0.6238, -0.4904, -0.4314, -0.4419, -0.7865, -0.1197, -0.6167, -0.7781, -0.1693, -0.8618, -0.4782, -0.9639, -0.202, -0.1734, -0.8596, -0.1799, -0.4783, -0.6085, -0.6238, -0.4904, -0.6866, -0.704, -0.1818, -0.608, 0.6244, -0.4903, -0.431, 0.4425, -0.7864, -0.615, 0.128, -0.7781, -0.8594, 0.1806, -0.4784, -0.9637, 0.2029, -0.1735, -0.8594, 0.1806, -0.4784, -0.8596, -0.1799, -0.4783, -0.9639, -0.202, -0.1734, -0.6976, -0.7152, -0.04331, -0.6866, -0.704, -0.1818, -0.1902, -0.9663, -0.1732, -0.1923, -0.9805, -0.04053, -0.1923, 0.9805, -0.0405, -0.1902, 0.9664, -0.1731, -0.686, 0.7045, -0.1817, -0.697, 0.7158, -0.04328, -0.1693, 0.8619, -0.478, -0.1198, 0.617, -0.7778, -0.431, 0.4425, -0.7864, -0.608, 0.6244, -0.4903, -0.9779, 0.2053, -0.04063, -0.9637, 0.2029, -0.1735, -0.9639, -0.202, -0.1734, -0.978, -0.2044, -0.04062, -0.9786, -0.2052, -0.01614, -0.978, -0.2044, -0.04062, -0.6976, -0.7152, -0.04331, -0.6972, -0.7167, -0.01677, -0.697, 0.7158, -0.04328, -0.686, 0.7045, -0.1817, -0.9637, 0.2029, -0.1735, -0.9779, 0.2053, -0.04063, -0.6964, 0.7177, -0.001309, -0.5756, 0.3926, 0.7173, -0.1679, 0.5824, 0.7954, -0.1914, 0.9815, -0.0003668, -0.1914, 0.9815, -0.0003668, -0.1919, 0.9813, -0.01414, -0.6972, 0.7167, -0.0151, -0.9786, -0.2059, -0.004273, -0.7207, -0.3587, 0.5933, -0.7554, -0.06691, 0.6518, -0.9784, 0.2066, -0.003086, -0.9785, 0.2055, -0.0151, -0.9786, -0.2052, -0.01614, -0.9785, 0.2055, -0.0151, -0.9779, 0.2053, -0.04063, -0.978, -0.2044, -0.04062, -0.9786, -0.2052, -0.01614, -0.978, -0.2044, -0.04062, -0.9639, -0.202, -0.1734, -0.6866, -0.704, -0.1818, -0.6976, -0.7152, -0.04331, -0.1919, 0.9813, -0.01414, -0.1923, 0.9805, -0.0405, -0.697, 0.7158, -0.04328, -0.6972, 0.7167, -0.0151, -0.6972, -0.7167, -0.01677, -0.6976, -0.7152, -0.04331, -0.1923, -0.9805, -0.04053, -0.1918, -0.9813, -0.01522, -0.3764, -0.9263, -0.01525, -0.3764, -0.9263, -0.01525, -0.3764, -0.9263, -0.01525, -0.8594, 0.1806, -0.4784, -0.615, 0.128, -0.7781, -0.6152, -0.1275, -0.778, -0.8596, -0.1799, -0.4783, -0.8596, -0.1799, -0.4783, -0.6152, -0.1275, -0.778, -0.4314, -0.4419, -0.7865, -0.6085, -0.6238, -0.4904, -0.6152, -0.1275, -0.778, -0.2575, -0.05206, -0.9649, -0.1899, -0.1943, -0.9624, -0.4314, -0.4419, -0.7865, -0.1198, 0.617, -0.7778, -0.04832, 0.2572, -0.9651, -0.1896, 0.1945, -0.9624, -0.431, 0.4425, -0.7864, -0.4314, -0.4419, -0.7865, -0.1899, -0.1943, -0.9624, -0.04829, -0.2571, -0.9652, -0.1197, -0.6167, -0.7781, -0.431, 0.4425, -0.7864, -0.1896, 0.1945, -0.9624, -0.2575, 0.05226, -0.9649, -0.615, 0.128, -0.7781, -0.6964, -0.7177, -0.003668, -0.5266, -0.685, 0.5035, -0.7207, -0.3587, 0.5933, -0.9786, -0.2059, -0.004273, -0.9786, -0.2052, -0.01614, -0.6972, -0.7167, -0.01677, -0.9432, 0.2733, -0.189, 0.26, -0.9446, -0.2001, 0.4625, -0.1095, -0.8798, 0.8503, 0.4962, -0.1752, -0.8447, 0.5001, -0.1905, 0.453, -0.8912, -0.02187, 0.4501, -0.8851, -0.1179, 0.7708, -0.626, -0.1181, 0.776, -0.6303, -0.02188, 0.26, -0.9446, -0.2001, 0.6876, -0.7054, 0.1724, 0.7762, -0.6305, 2.46e-07, 0.5079, -0.8068, 0.3018, 0.3339, -0.9122, 0.2376, 0.4531, -0.8915, 3.016e-07, 0.4531, -0.8915, 3.016e-07, 0.453, -0.8912, -0.02187, 0.776, -0.6303, -0.02188, 0.26, -0.9446, -0.2001, 0.776, -0.6303, -0.02188, 0.9445, -0.3278, -0.02188, 0.4625, -0.1095, -0.8798, 0.4625, -0.1095, -0.8798, 0.9445, -0.3278, -0.02188, 0.9995, -0.0245, -0.02188, 0.8503, 0.4962, -0.1752, 0.8008, 0.5989, -1.787e-07, 0.8007, 0.5987, -0.02187, 0.4796, 0.8772, -0.02187, 0.4797, 0.8775, -2.216e-07, 0.4797, 0.8775, -2.216e-07, 0.4797, 0.8775, -2.216e-07, 0.4797, 0.8775, -2.216e-07, 0.4797, 0.8775, -2.216e-07, 0.5415, 0.1652, 0.8243, 0.8004, -0.1363, 0.5838, 0.8008, 0.5989, -1.787e-07, 0.8008, 0.5989, -1.787e-07, 0.8008, 0.5989, -1.787e-07, 0.8008, 0.5989, -1.787e-07, 0.8008, 0.5989, -1.787e-07, 0.8008, 0.5989, -1.787e-07, -0.7762, 0.6305, -2.066e-07, -0.7762, 0.6305, -2.066e-07, -0.7762, 0.6305, -2.066e-07, -0.7762, 0.6305, -2.066e-07, -0.7762, 0.6305, -2.066e-07, -0.7762, 0.6305, -2.066e-07, -0.8058, -0.1062, 0.5825, -0.5398, 0.1778, 0.8228, -0.4531, 0.8915, -2.794e-07, -0.4531, 0.8915, -2.794e-07, -0.4531, 0.8915, -2.794e-07, -0.4531, 0.8915, -2.794e-07, -0.4531, 0.8915, -2.794e-07, -0.453, 0.8912, -0.02187, -0.776, 0.6303, -0.02188, -0.7762, 0.6305, -2.066e-07, -0.4531, -0.8915, 3.016e-07, -0.4531, -0.8915, 3.016e-07, -0.3339, -0.9122, 0.2376, -0.5079, -0.8068, 0.3018, -0.7762, -0.6305, 2.46e-07, -0.6876, -0.7054, 0.1724, -0.26, -0.9446, -0.2001, -0.776, -0.6303, -0.02188, -0.453, -0.8912, -0.02187, -0.3764, -0.9263, -0.01525, -0.3764, -0.9263, -0.01525, -0.3764, -0.9263, -0.01525, -0.1918, -0.9813, -0.01522, -0.1912, -0.9816, -0.002501, -0.1305, -0.8535, 0.5044, -0.5266, -0.685, 0.5035, -0.6964, -0.7177, -0.003668, -0.6972, -0.7167, -0.01677, -0.9447, 0.3279, -1.228e-07, -0.9447, 0.3279, -1.228e-07, -0.9447, 0.3279, -1.228e-07, -0.9447, 0.3279, -1.228e-07, -0.9447, 0.3279, -1.228e-07, -0.8167, -0.3393, 0.4668, -0.8058, -0.1062, 0.5825, -0.7762, 0.6305, -2.066e-07, -0.7762, 0.6305, -2.066e-07, -0.7762, 0.6305, -2.066e-07, -0.7762, 0.6305, -2.066e-07, -0.7762, 0.6305, -2.066e-07, -0.7762, 0.6305, -2.066e-07, -0.7762, 0.6305, -2.066e-07, -0.776, 0.6303, -0.02188, -0.9445, 0.3278, -0.02188, -0.9447, 0.3279, -1.228e-07, -0.9524, -0.2811, -0.1182, -0.898, -0.265, -0.3512, -0.7503, -0.5608, -0.3502, -0.7953, -0.5946, -0.1181, 0.776, -0.6303, -0.02188, 0.7708, -0.626, -0.1181, 0.9381, -0.3255, -0.1182, 0.9445, -0.3278, -0.02188, -0.01237, -0.9997, -0.02188, -0.01228, -0.993, -0.1179, 0.4501, -0.8851, -0.1179, 0.453, -0.8912, -0.02187, 0.9445, -0.3278, -0.02188, 0.9381, -0.3255, -0.1182, 0.9927, -0.02433, -0.1183, 0.9995, -0.0245, -0.02188, 0.8007, 0.5987, -0.02187, 0.7953, 0.5946, -0.1181, 0.4765, 0.8712, -0.1179, 0.4796, 0.8772, -0.02187, 0.4796, 0.8772, -0.02187, 0.4765, 0.8712, -0.1179, 0.01227, 0.993, -0.1179, 0.01237, 0.9997, -0.02188, -0.4796, -0.8772, -0.02187, -0.4765, -0.8712, -0.1179, -0.01228, -0.993, -0.1179, -0.01237, -0.9997, -0.02188, -0.8007, -0.5987, -0.02187, -0.7953, -0.5946, -0.1181, -0.4765, -0.8712, -0.1179, -0.4796, -0.8772, -0.02187, -0.9445, 0.3278, -0.02188, -0.9381, 0.3255, -0.1182, -0.9927, 0.02433, -0.1183, -0.9995, 0.0245, -0.02188, -0.776, 0.6303, -0.02188, -0.7708, 0.626, -0.1181, -0.9381, 0.3255, -0.1182, -0.9445, 0.3278, -0.02188, -0.9995, 0.0245, -0.02188, -0.9927, 0.02433, -0.1183, -0.9524, -0.2811, -0.1182, -0.9588, -0.2831, -0.02188, -0.9588, -0.2831, -0.02188, -0.9524, -0.2811, -0.1182, -0.7953, -0.5946, -0.1181, -0.8007, -0.5987, -0.02187, 0.01237, 0.9997, -0.02188, 0.01227, 0.993, -0.1179, -0.4501, 0.8851, -0.1179, -0.453, 0.8912, -0.02187, -0.453, 0.8912, -0.02187, -0.4501, 0.8851, -0.1179, -0.7708, 0.626, -0.1181, -0.776, 0.6303, -0.02188, 0.9588, 0.2831, -0.02188, 0.9524, 0.2811, -0.1182, 0.7953, 0.5946, -0.1181, 0.8007, 0.5987, -0.02187, 0.9995, -0.0245, -0.02188, 0.9927, -0.02433, -0.1183, 0.9524, 0.2811, -0.1182, 0.9588, 0.2831, -0.02188, -0.7503, -0.5608, -0.3502, -0.4307, -0.323, -0.8427, -0.2615, -0.4802, -0.8373, -0.4497, -0.8222, -0.349, 0.01227, 0.993, -0.1179, 0.01158, 0.9372, -0.3485, -0.4248, 0.8352, -0.3492, -0.4501, 0.8851, -0.1179, -0.4501, 0.8851, -0.1179, -0.4248, 0.8352, -0.3492, -0.7271, 0.5904, -0.3504, -0.7708, 0.626, -0.1181, 0.9524, 0.2811, -0.1182, 0.898, 0.265, -0.3512, 0.7503, 0.5608, -0.3502, 0.7953, 0.5946, -0.1181, 0.9927, -0.02433, -0.1183, 0.9359, -0.02293, -0.3516, 0.898, 0.265, -0.3512, 0.9524, 0.2811, -0.1182, 0.4501, -0.8851, -0.1179, 0.4248, -0.8352, -0.3492, 0.7271, -0.5904, -0.3504, 0.7708, -0.626, -0.1181, 0.7708, -0.626, -0.1181, 0.7271, -0.5904, -0.3504, 0.8845, -0.3069, -0.3513, 0.9381, -0.3255, -0.1182, -0.01228, -0.993, -0.1179, -0.01158, -0.9372, -0.3485, 0.4248, -0.8352, -0.3492, 0.4501, -0.8851, -0.1179, 0.9381, -0.3255, -0.1182, 0.8845, -0.3069, -0.3513, 0.9359, -0.02293, -0.3516, 0.9927, -0.02433, -0.1183, 0.7953, 0.5946, -0.1181, 0.7503, 0.5608, -0.3502, 0.4497, 0.8222, -0.349, 0.4765, 0.8712, -0.1179, 0.4765, 0.8712, -0.1179, 0.4497, 0.8222, -0.349, 0.01158, 0.9372, -0.3485, 0.01227, 0.993, -0.1179, -0.4765, -0.8712, -0.1179, -0.4497, -0.8222, -0.349, -0.01158, -0.9372, -0.3485, -0.01228, -0.993, -0.1179, -0.7953, -0.5946, -0.1181, -0.7503, -0.5608, -0.3502, -0.4497, -0.8222, -0.349, -0.4765, -0.8712, -0.1179, -0.9381, 0.3255, -0.1182, -0.8845, 0.3069, -0.3513, -0.9359, 0.02294, -0.3516, -0.9927, 0.02433, -0.1183, -0.7708, 0.626, -0.1181, -0.7271, 0.5904, -0.3504, -0.8845, 0.3069, -0.3513, -0.9381, 0.3255, -0.1182, -0.9927, 0.02433, -0.1183, -0.9359, 0.02294, -0.3516, -0.898, -0.265, -0.3512, -0.9524, -0.2811, -0.1182, 0.4166, -0.3393, -0.8434, 0.2464, -0.4869, -0.838, -0.006921, -0.5503, -0.8349, -0.2615, -0.4802, -0.8373, -0.4307, -0.323, -0.8427, -0.5098, -0.1508, -0.847, -0.529, 0.01295, -0.8485, -0.5017, 0.1744, -0.8473, -0.4166, 0.3393, -0.8434, -0.2464, 0.4869, -0.838, 0.006922, 0.5503, -0.8349, 0.2615, 0.4802, -0.8373, 0.4307, 0.323, -0.8427, 0.5098, 0.1508, -0.847, 0.529, -0.01295, -0.8485, 0.5017, -0.1744, -0.8473, -0.8845, 0.3069, -0.3513, -0.5017, 0.1744, -0.8473, -0.529, 0.01295, -0.8485, -0.9359, 0.02294, -0.3516, -0.7271, 0.5904, -0.3504, -0.4166, 0.3393, -0.8434, -0.5017, 0.1744, -0.8473, -0.8845, 0.3069, -0.3513, -0.9359, 0.02294, -0.3516, -0.529, 0.01295, -0.8485, -0.5098, -0.1508, -0.847, -0.898, -0.265, -0.3512, -0.898, -0.265, -0.3512, -0.5098, -0.1508, -0.847, -0.4307, -0.323, -0.8427, -0.7503, -0.5608, -0.3502, 0.01158, 0.9372, -0.3485, 0.006922, 0.5503, -0.8349, -0.2464, 0.4869, -0.838, -0.4248, 0.8352, -0.3492, -0.4248, 0.8352, -0.3492, -0.2464, 0.4869, -0.838, -0.4166, 0.3393, -0.8434, -0.7271, 0.5904, -0.3504, 0.898, 0.265, -0.3512, 0.5098, 0.1508, -0.847, 0.4307, 0.323, -0.8427, 0.7503, 0.5608, -0.3502, 0.9359, -0.02293, -0.3516, 0.529, -0.01295, -0.8485, 0.5098, 0.1508, -0.847, 0.898, 0.265, -0.3512, 0.4248, -0.8352, -0.3492, 0.2464, -0.4869, -0.838, 0.4166, -0.3393, -0.8434, 0.7271, -0.5904, -0.3504, 0.7271, -0.5904, -0.3504, 0.4166, -0.3393, -0.8434, 0.5017, -0.1744, -0.8473, 0.8845, -0.3069, -0.3513, -0.01158, -0.9372, -0.3485, -0.006921, -0.5503, -0.8349, 0.2464, -0.4869, -0.838, 0.4248, -0.8352, -0.3492, 0.8845, -0.3069, -0.3513, 0.5017, -0.1744, -0.8473, 0.529, -0.01295, -0.8485, 0.9359, -0.02293, -0.3516, 0.7503, 0.5608, -0.3502, 0.4307, 0.323, -0.8427, 0.2615, 0.4802, -0.8373, 0.4497, 0.8222, -0.349, 0.4497, 0.8222, -0.349, 0.2615, 0.4802, -0.8373, 0.006922, 0.5503, -0.8349, 0.01158, 0.9372, -0.3485, -0.4497, -0.8222, -0.349, -0.2615, -0.4802, -0.8373, -0.006921, -0.5503, -0.8349, -0.01158, -0.9372, -0.3485, 0.01238, 0.9999, -2.844e-07, 0.01238, 0.9999, -2.844e-07, 0.01238, 0.9999, -2.844e-07, 0.01238, 0.9999, -2.844e-07, 0.009355, 0.7557, 0.6549, 0.5415, 0.1652, 0.8243, 0.4797, 0.8775, -2.216e-07, 0.4797, 0.8775, -2.216e-07, 0.4797, 0.8775, -2.216e-07, 0.4797, 0.8775, -2.216e-07, 0.4797, 0.8775, -2.216e-07, 0.4796, 0.8772, -0.02187, 0.01237, 0.9997, -0.02188, 0.01238, 0.9999, -2.844e-07, 0.8799, -0.3255, 0.3463, 0.9447, -0.3279, 1.542e-07, 0.9447, -0.3279, 1.542e-07, 0.6434, -0.6834, 0.3449, 0.5079, -0.8068, 0.3018, 0.7762, -0.6305, 2.46e-07, 0.6876, -0.7054, 0.1724, 0.9848, 0.06917, 0.1592, 0.9997, -0.0245, 7.022e-08, 0.9997, -0.0245, 7.022e-08, 0.9997, -0.0245, 7.022e-08, 0.7371, -0.5501, 0.3925, 0.6434, -0.6834, 0.3449, 0.9447, -0.3279, 1.542e-07, 0.9447, -0.3279, 1.542e-07, 0.8799, -0.3255, 0.3463, -0.4531, 0.8915, -2.794e-07, -0.4531, 0.8915, -2.794e-07, -0.4531, 0.8915, -2.794e-07, -0.4531, 0.8915, -2.794e-07, -0.5398, 0.1778, 0.8228, 0.009355, 0.7557, 0.6549, 0.01238, 0.9999, -2.844e-07, 0.01238, 0.9999, -2.844e-07, 0.01238, 0.9999, -2.844e-07, 0.01238, 0.9999, -2.844e-07, 0.01238, 0.9999, -2.844e-07, 0.01237, 0.9997, -0.02188, -0.453, 0.8912, -0.02187, -0.4531, 0.8915, -2.794e-07, -0.4797, -0.8775, 2.878e-07, -0.4796, -0.8772, -0.02187, -0.01237, -0.9997, -0.02188, -0.01238, -0.9999, 3.165e-07, -0.01238, -0.9999, 3.165e-07, -0.009359, -0.7557, 0.6549, -0.3624, -0.9012, 0.2378, -0.4797, -0.8775, 2.878e-07, -0.4797, -0.8775, 2.878e-07, -0.3624, -0.9012, 0.2378, -0.5422, -0.7844, 0.301, -0.8008, -0.5989, 1.976e-07, -0.8008, -0.5989, 1.976e-07, -0.8008, -0.5989, 1.976e-07, -0.8007, -0.5987, -0.02187, -0.4796, -0.8772, -0.02187, -0.4797, -0.8775, 2.878e-07, -0.8008, -0.5989, 1.976e-07, -0.8008, -0.5989, 1.976e-07, -0.5422, -0.7844, 0.301, -0.6763, -0.6513, 0.3442, -0.9591, -0.2832, 8.928e-08, -0.9591, -0.2832, 8.928e-08, -0.9591, -0.2832, 8.928e-08, -0.9591, -0.2832, 8.928e-08, -0.9588, -0.2831, -0.02188, -0.8007, -0.5987, -0.02187, -0.8008, -0.5989, 1.976e-07, -0.9591, -0.2832, 8.928e-08, -0.9591, -0.2832, 8.928e-08, -0.9591, -0.2832, 8.928e-08, -0.6763, -0.6513, 0.3442, -0.7637, -0.5128, 0.3921, -0.9997, 0.0245, -1.273e-08, -0.9997, 0.0245, -1.273e-08, -0.9997, 0.0245, -1.273e-08, -0.9997, 0.0245, -1.273e-08, -0.9997, 0.0245, -1.273e-08, -0.9995, 0.0245, -0.02188, -0.9588, -0.2831, -0.02188, -0.9591, -0.2832, 8.928e-08, -0.9447, 0.3279, -1.228e-07, -0.9445, 0.3278, -0.02188, -0.9995, 0.0245, -0.02188, -0.9997, 0.0245, -1.273e-08, -0.9997, 0.0245, -1.273e-08, -0.9997, 0.0245, -1.273e-08, -0.9997, 0.0245, -1.273e-08, -0.9997, 0.0245, -1.273e-08, -0.7637, -0.5128, 0.3921, -0.8167, -0.3393, 0.4668, -0.9447, 0.3279, -1.228e-07, -0.9447, 0.3279, -1.228e-07, -0.9447, 0.3279, -1.228e-07, -0.9447, 0.3279, -1.228e-07, -0.9447, 0.3279, -1.228e-07, 0.009355, 0.7557, 0.6549, -0.5398, 0.1778, 0.8228, 0.5415, 0.1652, 0.8243, 0.8004, -0.1363, 0.5838, 0.5415, 0.1652, 0.8243, -0.5398, 0.1778, 0.8228, -0.8058, -0.1062, 0.5825, 0.8004, -0.1363, 0.5838, -0.8058, -0.1062, 0.5825, -0.8167, -0.3393, 0.4668, 0.7996, -0.3772, 0.4673, 0.7996, -0.3772, 0.4673, -0.8167, -0.3393, 0.4668, -0.7637, -0.5128, 0.3921, 0.7371, -0.5501, 0.3925, 0.7371, -0.5501, 0.3925, -0.7637, -0.5128, 0.3921, -0.6763, -0.6513, 0.3442, 0.6434, -0.6834, 0.3449, 0.6434, -0.6834, 0.3449, -0.6763, -0.6513, 0.3442, -0.5422, -0.7844, 0.301, 0.5079, -0.8068, 0.3018, -0.009359, -0.7557, 0.6549, 0.3339, -0.9122, 0.2376, -0.3624, -0.9012, 0.2378, 0.5079, -0.8068, 0.3018, -0.5422, -0.7844, 0.301, -0.3624, -0.9012, 0.2378, 0.3339, -0.9122, 0.2376, 0.9591, 0.2832, -6.05e-08, 0.9591, 0.2832, -6.05e-08, 0.9591, 0.2832, -6.05e-08, 0.9591, 0.2832, -6.05e-08, 0.9591, 0.2832, -6.05e-08, 0.9591, 0.2832, -6.05e-08, 0.7996, -0.3772, 0.4673, 0.7371, -0.5501, 0.3925, 0.9997, -0.0245, 7.022e-08, 0.9997, -0.0245, 7.022e-08, 0.9997, -0.0245, 7.022e-08, 0.9848, 0.06917, 0.1592, 0.8503, 0.4962, -0.1752, 0.9995, -0.0245, -0.02188, 0.9588, 0.2831, -0.02188, 0.8008, 0.5989, -1.787e-07, 0.8008, 0.5989, -1.787e-07, 0.8008, 0.5989, -1.787e-07, 0.8008, 0.5989, -1.787e-07, 0.8008, 0.5989, -1.787e-07, 0.8008, 0.5989, -1.787e-07, 0.8004, -0.1363, 0.5838, 0.7996, -0.3772, 0.4673, 0.9591, 0.2832, -6.05e-08, 0.9591, 0.2832, -6.05e-08, 0.9591, 0.2832, -6.05e-08, 0.9591, 0.2832, -6.05e-08, 0.9591, 0.2832, -6.05e-08, 0.9591, 0.2832, -6.05e-08, 0.9588, 0.2831, -0.02188, 0.8007, 0.5987, -0.02187, 0.8008, 0.5989, -1.787e-07, -0.1919, 0.9813, -0.01414, -0.1914, 0.9815, -0.0003668, -0.1914, 0.9815, -0.0003668, -0.1679, 0.5824, 0.7954, 0.1679, 0.5824, 0.7954, 0.1914, 0.9815, -0.0003668, 0.1914, 0.9815, -0.0003668, 0.1919, 0.9813, -0.01414, 0.1923, 0.9805, -0.0405, -0.1923, 0.9805, -0.0405, -0.1919, 0.9813, -0.01414, 0.1919, 0.9813, -0.01414, 0.1923, 0.9805, -0.0405, 0.1902, 0.9664, -0.1731, -0.1902, 0.9664, -0.1731, -0.1923, 0.9805, -0.0405, 0.1902, 0.9664, -0.1731, 0.1693, 0.8619, -0.478, -0.1693, 0.8619, -0.478, -0.1902, 0.9664, -0.1731, 0.1693, 0.8619, -0.478, 0.1198, 0.617, -0.7778, -0.1198, 0.617, -0.7778, -0.1693, 0.8619, -0.478, 0.04832, 0.2572, -0.9651, -0.04832, 0.2572, -0.9651, -0.1198, 0.617, -0.7778, 0.1198, 0.617, -0.7778, 0.04829, -0.2571, -0.9652, -0.04829, -0.2571, -0.9652, -0.1899, -0.1943, -0.9624, -0.2575, -0.05206, -0.9649, -0.2575, 0.05226, -0.9649, -0.1896, 0.1945, -0.9624, -0.04832, 0.2572, -0.9651, 0.04832, 0.2572, -0.9651, 0.1896, 0.1945, -0.9624, 0.2575, 0.05226, -0.9649, 0.2575, -0.05206, -0.9649, 0.1899, -0.1943, -0.9624, 0.1902, -0.9663, -0.1732, 0.1694, -0.8617, -0.4782, 0.6086, -0.6238, -0.4904, 0.6866, -0.7039, -0.1818, 0.1918, -0.9813, -0.01522, 0.1912, -0.9816, -0.002501, 0.1305, -0.8535, 0.5044, -0.1305, -0.8535, 0.5044, -0.1912, -0.9816, -0.002501, -0.1918, -0.9813, -0.01522, 0.1679, 0.5824, 0.7954, -0.1679, 0.5824, 0.7954, -0.5756, 0.3926, 0.7173, 0.5756, 0.3926, 0.7173, 0.5756, 0.3926, 0.7173, -0.5756, 0.3926, 0.7173, -0.7554, -0.06691, 0.6518, 0.7554, -0.06691, 0.6518, 0.7554, -0.06691, 0.6518, -0.7554, -0.06691, 0.6518, -0.7207, -0.3587, 0.5933, 0.7207, -0.3587, 0.5933, 0.7207, -0.3587, 0.5933, -0.7207, -0.3587, 0.5933, -0.5266, -0.685, 0.5035, 0.5266, -0.685, 0.5035, 0.5266, -0.685, 0.5035, -0.5266, -0.685, 0.5035, -0.1305, -0.8535, 0.5044, 0.1305, -0.8535, 0.5044, -0.01238, -0.9999, 3.165e-07, -0.01238, -0.9999, 3.165e-07, -0.01237, -0.9997, -0.02188, 0.453, -0.8912, -0.02187, 0.4531, -0.8915, 3.016e-07, 0.4531, -0.8915, 3.016e-07, 0.3339, -0.9122, 0.2376, -0.009359, -0.7557, 0.6549, -0.1923, -0.9805, -0.04053, 0.1923, -0.9805, -0.04053, 0.1918, -0.9813, -0.01522, -0.1918, -0.9813, -0.01522, 0.1923, -0.9805, -0.04053, 0.6976, -0.7152, -0.04331, 0.6972, -0.7167, -0.01677, 0.3764, -0.9263, -0.01525, 0.3764, -0.9263, -0.01525, 0.3764, -0.9263, -0.01525, 0.1918, -0.9813, -0.01522, 0.9432, 0.2733, -0.189, 0.9594, -0.157, 0.2345, 0.9784, 0.2066, -0.003086, 0.9785, 0.2055, -0.0151, 0.7554, -0.06691, 0.6518, 0.9784, 0.2066, -0.003086, 0.9594, -0.157, 0.2345, 0.5151, 0.8242, 0.2354, 0.6964, 0.7177, -0.001309, 0.5756, 0.3926, 0.7173, 0.6964, 0.7177, -0.001309, 0.5151, 0.8242, 0.2354, 0.8447, 0.5001, -0.1905, 0.6972, 0.7167, -0.0151, 0.9779, 0.2053, -0.04063, 0.697, 0.7158, -0.04328, 0.6972, 0.7167, -0.0151, 0.8447, 0.5001, -0.1905, 0.9432, 0.2733, -0.189, 0.9785, 0.2055, -0.0151, -0.6876, -0.7054, 0.1724, -0.8799, -0.3255, 0.3463, -0.9848, 0.06918, 0.1592, 0.5151, 0.8242, 0.2354, 0.9594, -0.157, 0.2345, -0.6876, -0.7054, 0.1724, 0.9594, -0.157, 0.2345, 0.9432, 0.2733, -0.189, -0.26, -0.9446, -0.2001, -0.9848, 0.06918, 0.1592, -0.8503, 0.4962, -0.1752, 0.8447, 0.5001, -0.1905, 0.5151, 0.8242, 0.2354, -0.9785, 0.2055, -0.0151, -0.9432, 0.2733, -0.189, -0.8447, 0.5001, -0.1905, -0.6972, 0.7167, -0.0151, -0.697, 0.7158, -0.04328, -0.9779, 0.2053, -0.04063, -0.6964, 0.7177, -0.001309, -0.6972, 0.7167, -0.0151, -0.8447, 0.5001, -0.1905, -0.5151, 0.8242, 0.2354, -0.9784, 0.2066, -0.003086, -0.9594, -0.157, 0.2345, -0.9432, 0.2733, -0.189, -0.9785, 0.2055, -0.0151, 0.6876, -0.7054, 0.1724, 0.26, -0.9446, -0.2001, -0.9432, 0.2733, -0.189, -0.9594, -0.157, 0.2345, 0.9848, 0.06917, 0.1592, -0.5151, 0.8242, 0.2354, -0.8447, 0.5001, -0.1905, 0.8503, 0.4962, -0.1752, 0.8799, -0.3255, 0.3463, 0.6876, -0.7054, 0.1724, -0.9594, -0.157, 0.2345, -0.5151, 0.8242, 0.2354, 0.9848, 0.06917, 0.1592, 0.4314, -0.4419, -0.7865, 0.6086, -0.6238, -0.4904, 0.1694, -0.8617, -0.4782, 0.1197, -0.6167, -0.7781, 0.1197, -0.6167, -0.7781, -0.1197, -0.6167, -0.7781, -0.04829, -0.2571, -0.9652, 0.04829, -0.2571, -0.9652, -0.1693, -0.8618, -0.4782, -0.1197, -0.6167, -0.7781, 0.1197, -0.6167, -0.7781, 0.1694, -0.8617, -0.4782, -0.6866, -0.704, -0.1818, -0.6085, -0.6238, -0.4904, -0.1693, -0.8618, -0.4782, -0.1902, -0.9663, -0.1732, 0.1902, -0.9663, -0.1732, -0.1902, -0.9663, -0.1732, -0.1693, -0.8618, -0.4782, 0.1694, -0.8617, -0.4782, 0.1902, -0.9663, -0.1732, 0.1923, -0.9805, -0.04053, -0.1923, -0.9805, -0.04053, -0.1902, -0.9663, -0.1732, -0.7554, -0.06691, 0.6518, -0.5756, 0.3926, 0.7173, -0.6964, 0.7177, -0.001309, -0.5151, 0.8242, 0.2354, -0.9594, -0.157, 0.2345, -0.9784, 0.2066, -0.003086])] * 3)])

# ---- objects
ob_sphere = bpy.data.objects.new('Sphere', me_sphere)
ob_lamp_002 = bpy.data.objects.new('Lamp.002', light_lamp_002)
ob_lamp_001 = bpy.data.objects.new('Lamp.001', light_lamp_001)
ob_lamp = bpy.data.objects.new('Lamp', light_lamp)
ob_camera = bpy.data.objects.new('Camera', cam_camera)

# ---- transforms, parenting, visibility, modifiers, constraints
ob_sphere.location = (0.0, 0.0, 0.0)
ob_sphere.rotation_euler = (1.571, -0.0, 0.0)
ob_sphere.scale = (25.0, 25.0, 25.0)
ob_sphere.lineart.crease_threshold = 0.0
ob_lamp_002.location = (6.823, 1.32, 1.993)
ob_lamp_002.rotation_euler = (0.6503, 0.05522, 1.866)
ob_lamp_002.lock_rotations_4d = False
ob_lamp_002.empty_display_type = 'ARROWS'
ob_lamp_002.color = (0.0, 0.0, 0.0, 0.0)
ob_lamp_002.lineart.crease_threshold = 0.0
ob_lamp_001.location = (-3.365, 4.175, 1.871)
ob_lamp_001.rotation_euler = (0.6503, 0.05522, 1.866)
ob_lamp_001.lock_rotations_4d = False
ob_lamp_001.empty_display_type = 'ARROWS'
ob_lamp_001.color = (0.0, 0.0, 0.0, 0.0)
ob_lamp_001.lineart.crease_threshold = 0.0
ob_lamp.location = (4.076, 1.005, 5.904)
ob_lamp.rotation_euler = (0.6503, 0.05522, 1.866)
ob_lamp.lock_rotations_4d = False
ob_lamp.empty_display_type = 'ARROWS'
ob_lamp.color = (0.0, 0.0, 0.0, 0.0)
ob_lamp.lineart.crease_threshold = 0.0
ob_camera.location = (5.377, 10.28, 5.344)
ob_camera.rotation_euler = (1.109, 0.01082, 2.626)
ob_camera.lock_rotations_4d = False
ob_camera.empty_display_type = 'ARROWS'
ob_camera.color = (0.0, 0.0, 0.0, 0.0)
ob_camera.display_type = 'WIRE'
ob_camera.lineart.crease_threshold = 0.0

# ---- collection membership
col_collection_1.objects.link(ob_sphere)
col_collection_1.objects.link(ob_lamp_002)
col_collection_1.objects.link(ob_lamp_001)
col_collection_1.objects.link(ob_lamp)
col_collection_1.objects.link(ob_camera)

# ---- scene / render settings (as saved in the file)
scene.camera = ob_camera
scene.frame_start = 1; scene.frame_end = 250; scene.frame_set(1)
scene.render.engine = 'BLENDER_EEVEE_NEXT'
scene.render.resolution_percentage = 50
scene.render.dither_intensity = 0.0
scene.cycles.use_denoising = False
scene.cycles.samples = 10
scene.cycles.sampling_pattern = 'TABULATED_SOBOL'
scene.cycles.light_sampling_threshold = 0.0
scene.cycles.use_adaptive_sampling = False
scene.cycles.use_light_tree = False
scene.cycles.blur_glossy = 0.0
scene.cycles.pixel_filter_type = 'GAUSSIAN'
scene.cycles.sample_clamp_indirect = 0.0
scene.view_settings.view_transform = 'Standard'
bpy.context.view_layer.update()

